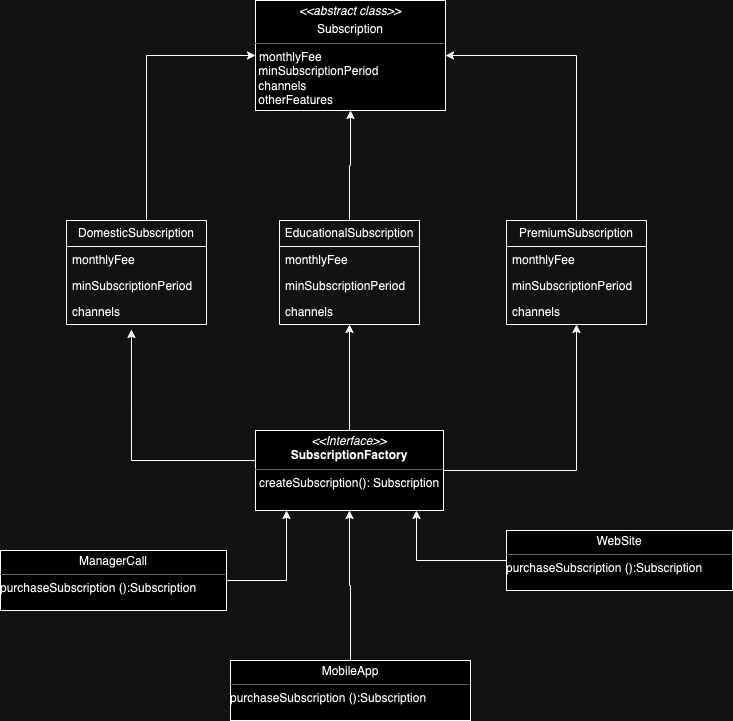

The diagram above was exported from draw.io. Its source (the exported page's mxGraphModel, read from the mxfile embedded in the PNG):
<mxGraphModel dx="1194" dy="756" grid="1" gridSize="10" guides="1" tooltips="1" connect="1" arrows="1" fold="1" page="1" pageScale="1" pageWidth="827" pageHeight="1169" math="0" shadow="0">
  <root>
    <mxCell id="0" />
    <mxCell id="1" parent="0" />
    <mxCell id="RH2YfhpS_0A9IHr1iYJQ-7" value="&lt;p style=&quot;margin:0px;margin-top:4px;text-align:center;&quot;&gt;&lt;i&gt;&amp;lt;&amp;lt;&lt;/i&gt;&lt;i style=&quot;background-color: initial;&quot;&gt;abstract class&lt;/i&gt;&lt;i style=&quot;background-color: initial;&quot;&gt;&amp;gt;&amp;gt;&lt;/i&gt;&lt;/p&gt;&lt;p style=&quot;margin:0px;margin-top:4px;text-align:center;&quot;&gt;Subscription&lt;br&gt;&lt;/p&gt;&lt;hr size=&quot;1&quot;&gt;&lt;p style=&quot;margin:0px;margin-left:4px;&quot;&gt;monthlyFee&lt;br&gt;&lt;/p&gt;&amp;nbsp;minSubscriptionPeriod&lt;br&gt;&amp;nbsp;channels&lt;br&gt;&amp;nbsp;otherFeatures" style="verticalAlign=top;align=left;overflow=fill;fontSize=12;fontFamily=Helvetica;html=1;whiteSpace=wrap;" parent="1" vertex="1">
      <mxGeometry x="319" y="200" width="190" height="110" as="geometry" />
    </mxCell>
    <mxCell id="RH2YfhpS_0A9IHr1iYJQ-27" style="edgeStyle=orthogonalEdgeStyle;rounded=0;orthogonalLoop=1;jettySize=auto;html=1;entryX=0;entryY=0.5;entryDx=0;entryDy=0;" parent="1" source="RH2YfhpS_0A9IHr1iYJQ-9" target="RH2YfhpS_0A9IHr1iYJQ-7" edge="1">
      <mxGeometry relative="1" as="geometry">
        <Array as="points">
          <mxPoint x="210" y="255" />
        </Array>
      </mxGeometry>
    </mxCell>
    <mxCell id="RH2YfhpS_0A9IHr1iYJQ-9" value="DomesticSubscription" style="swimlane;fontStyle=0;childLayout=stackLayout;horizontal=1;startSize=26;fillColor=none;horizontalStack=0;resizeParent=1;resizeParentMax=0;resizeLast=0;collapsible=1;marginBottom=0;whiteSpace=wrap;html=1;" parent="1" vertex="1">
      <mxGeometry x="130" y="420" width="140" height="104" as="geometry" />
    </mxCell>
    <mxCell id="RH2YfhpS_0A9IHr1iYJQ-10" value="monthlyFee" style="text;strokeColor=none;fillColor=none;align=left;verticalAlign=top;spacingLeft=4;spacingRight=4;overflow=hidden;rotatable=0;points=[[0,0.5],[1,0.5]];portConstraint=eastwest;whiteSpace=wrap;html=1;" parent="RH2YfhpS_0A9IHr1iYJQ-9" vertex="1">
      <mxGeometry y="26" width="140" height="26" as="geometry" />
    </mxCell>
    <mxCell id="RH2YfhpS_0A9IHr1iYJQ-11" value="minSubscriptionPeriod" style="text;strokeColor=none;fillColor=none;align=left;verticalAlign=top;spacingLeft=4;spacingRight=4;overflow=hidden;rotatable=0;points=[[0,0.5],[1,0.5]];portConstraint=eastwest;whiteSpace=wrap;html=1;" parent="RH2YfhpS_0A9IHr1iYJQ-9" vertex="1">
      <mxGeometry y="52" width="140" height="26" as="geometry" />
    </mxCell>
    <mxCell id="RH2YfhpS_0A9IHr1iYJQ-13" value="channels" style="text;strokeColor=none;fillColor=none;align=left;verticalAlign=top;spacingLeft=4;spacingRight=4;overflow=hidden;rotatable=0;points=[[0,0.5],[1,0.5]];portConstraint=eastwest;whiteSpace=wrap;html=1;" parent="RH2YfhpS_0A9IHr1iYJQ-9" vertex="1">
      <mxGeometry y="78" width="140" height="26" as="geometry" />
    </mxCell>
    <mxCell id="RH2YfhpS_0A9IHr1iYJQ-28" style="edgeStyle=orthogonalEdgeStyle;rounded=0;orthogonalLoop=1;jettySize=auto;html=1;entryX=0.5;entryY=1;entryDx=0;entryDy=0;" parent="1" source="RH2YfhpS_0A9IHr1iYJQ-14" target="RH2YfhpS_0A9IHr1iYJQ-7" edge="1">
      <mxGeometry relative="1" as="geometry" />
    </mxCell>
    <mxCell id="RH2YfhpS_0A9IHr1iYJQ-14" value="EducationalSubscription" style="swimlane;fontStyle=0;childLayout=stackLayout;horizontal=1;startSize=26;fillColor=none;horizontalStack=0;resizeParent=1;resizeParentMax=0;resizeLast=0;collapsible=1;marginBottom=0;whiteSpace=wrap;html=1;" parent="1" vertex="1">
      <mxGeometry x="343" y="420" width="140" height="104" as="geometry" />
    </mxCell>
    <mxCell id="RH2YfhpS_0A9IHr1iYJQ-15" value="monthlyFee" style="text;strokeColor=none;fillColor=none;align=left;verticalAlign=top;spacingLeft=4;spacingRight=4;overflow=hidden;rotatable=0;points=[[0,0.5],[1,0.5]];portConstraint=eastwest;whiteSpace=wrap;html=1;" parent="RH2YfhpS_0A9IHr1iYJQ-14" vertex="1">
      <mxGeometry y="26" width="140" height="26" as="geometry" />
    </mxCell>
    <mxCell id="RH2YfhpS_0A9IHr1iYJQ-16" value="minSubscriptionPeriod" style="text;strokeColor=none;fillColor=none;align=left;verticalAlign=top;spacingLeft=4;spacingRight=4;overflow=hidden;rotatable=0;points=[[0,0.5],[1,0.5]];portConstraint=eastwest;whiteSpace=wrap;html=1;" parent="RH2YfhpS_0A9IHr1iYJQ-14" vertex="1">
      <mxGeometry y="52" width="140" height="26" as="geometry" />
    </mxCell>
    <mxCell id="RH2YfhpS_0A9IHr1iYJQ-17" value="channels" style="text;strokeColor=none;fillColor=none;align=left;verticalAlign=top;spacingLeft=4;spacingRight=4;overflow=hidden;rotatable=0;points=[[0,0.5],[1,0.5]];portConstraint=eastwest;whiteSpace=wrap;html=1;" parent="RH2YfhpS_0A9IHr1iYJQ-14" vertex="1">
      <mxGeometry y="78" width="140" height="26" as="geometry" />
    </mxCell>
    <mxCell id="RH2YfhpS_0A9IHr1iYJQ-29" style="edgeStyle=orthogonalEdgeStyle;rounded=0;orthogonalLoop=1;jettySize=auto;html=1;entryX=1;entryY=0.5;entryDx=0;entryDy=0;" parent="1" source="RH2YfhpS_0A9IHr1iYJQ-19" target="RH2YfhpS_0A9IHr1iYJQ-7" edge="1">
      <mxGeometry relative="1" as="geometry">
        <Array as="points">
          <mxPoint x="640" y="255" />
        </Array>
      </mxGeometry>
    </mxCell>
    <mxCell id="RH2YfhpS_0A9IHr1iYJQ-19" value="PremiumSubscription" style="swimlane;fontStyle=0;childLayout=stackLayout;horizontal=1;startSize=26;fillColor=none;horizontalStack=0;resizeParent=1;resizeParentMax=0;resizeLast=0;collapsible=1;marginBottom=0;whiteSpace=wrap;html=1;" parent="1" vertex="1">
      <mxGeometry x="570" y="420" width="140" height="104" as="geometry" />
    </mxCell>
    <mxCell id="RH2YfhpS_0A9IHr1iYJQ-20" value="monthlyFee" style="text;strokeColor=none;fillColor=none;align=left;verticalAlign=top;spacingLeft=4;spacingRight=4;overflow=hidden;rotatable=0;points=[[0,0.5],[1,0.5]];portConstraint=eastwest;whiteSpace=wrap;html=1;" parent="RH2YfhpS_0A9IHr1iYJQ-19" vertex="1">
      <mxGeometry y="26" width="140" height="26" as="geometry" />
    </mxCell>
    <mxCell id="RH2YfhpS_0A9IHr1iYJQ-21" value="minSubscriptionPeriod" style="text;strokeColor=none;fillColor=none;align=left;verticalAlign=top;spacingLeft=4;spacingRight=4;overflow=hidden;rotatable=0;points=[[0,0.5],[1,0.5]];portConstraint=eastwest;whiteSpace=wrap;html=1;" parent="RH2YfhpS_0A9IHr1iYJQ-19" vertex="1">
      <mxGeometry y="52" width="140" height="26" as="geometry" />
    </mxCell>
    <mxCell id="RH2YfhpS_0A9IHr1iYJQ-22" value="channels" style="text;strokeColor=none;fillColor=none;align=left;verticalAlign=top;spacingLeft=4;spacingRight=4;overflow=hidden;rotatable=0;points=[[0,0.5],[1,0.5]];portConstraint=eastwest;whiteSpace=wrap;html=1;" parent="RH2YfhpS_0A9IHr1iYJQ-19" vertex="1">
      <mxGeometry y="78" width="140" height="26" as="geometry" />
    </mxCell>
    <mxCell id="RH2YfhpS_0A9IHr1iYJQ-53" style="edgeStyle=orthogonalEdgeStyle;rounded=0;orthogonalLoop=1;jettySize=auto;html=1;" parent="1" source="RH2YfhpS_0A9IHr1iYJQ-34" target="RH2YfhpS_0A9IHr1iYJQ-35" edge="1">
      <mxGeometry relative="1" as="geometry">
        <Array as="points">
          <mxPoint x="350" y="780" />
        </Array>
      </mxGeometry>
    </mxCell>
    <mxCell id="RH2YfhpS_0A9IHr1iYJQ-34" value="&lt;p style=&quot;margin:0px;margin-top:4px;text-align:center;&quot;&gt;ManagerCall&lt;br&gt;&lt;/p&gt;&lt;hr size=&quot;1&quot;&gt;&lt;div style=&quot;height:2px;&quot;&gt;purchaseSubscription ():Subscription&lt;/div&gt;" style="verticalAlign=top;align=left;overflow=fill;fontSize=12;fontFamily=Helvetica;html=1;whiteSpace=wrap;" parent="1" vertex="1">
      <mxGeometry x="64" y="750" width="226" height="60" as="geometry" />
    </mxCell>
    <mxCell id="RH2YfhpS_0A9IHr1iYJQ-51" style="edgeStyle=orthogonalEdgeStyle;rounded=0;orthogonalLoop=1;jettySize=auto;html=1;" parent="1" source="RH2YfhpS_0A9IHr1iYJQ-35" target="RH2YfhpS_0A9IHr1iYJQ-14" edge="1">
      <mxGeometry relative="1" as="geometry" />
    </mxCell>
    <mxCell id="RH2YfhpS_0A9IHr1iYJQ-52" style="edgeStyle=orthogonalEdgeStyle;rounded=0;orthogonalLoop=1;jettySize=auto;html=1;" parent="1" source="RH2YfhpS_0A9IHr1iYJQ-35" target="RH2YfhpS_0A9IHr1iYJQ-19" edge="1">
      <mxGeometry relative="1" as="geometry" />
    </mxCell>
    <mxCell id="RH2YfhpS_0A9IHr1iYJQ-35" value="&lt;p style=&quot;margin:0px;margin-top:4px;text-align:center;&quot;&gt;&lt;i&gt;&amp;lt;&amp;lt;Interface&amp;gt;&amp;gt;&lt;/i&gt;&lt;br&gt;&lt;b&gt;SubscriptionFactory&lt;/b&gt;&lt;br&gt;&lt;/p&gt;&lt;hr size=&quot;1&quot;&gt;&lt;p style=&quot;margin:0px;margin-left:4px;&quot;&gt;createSubscription(): Subscription&lt;br&gt;&lt;/p&gt;" style="verticalAlign=top;align=left;overflow=fill;fontSize=12;fontFamily=Helvetica;html=1;whiteSpace=wrap;" parent="1" vertex="1">
      <mxGeometry x="319" y="630" width="188" height="80" as="geometry" />
    </mxCell>
    <mxCell id="RH2YfhpS_0A9IHr1iYJQ-55" style="edgeStyle=orthogonalEdgeStyle;rounded=0;orthogonalLoop=1;jettySize=auto;html=1;" parent="1" source="RH2YfhpS_0A9IHr1iYJQ-36" target="RH2YfhpS_0A9IHr1iYJQ-35" edge="1">
      <mxGeometry relative="1" as="geometry" />
    </mxCell>
    <mxCell id="RH2YfhpS_0A9IHr1iYJQ-36" value="&lt;p style=&quot;margin:0px;margin-top:4px;text-align:center;&quot;&gt;MobileApp&lt;br&gt;&lt;/p&gt;&lt;hr size=&quot;1&quot;&gt;&lt;div style=&quot;height:2px;&quot;&gt;purchaseSubscription ():Subscription&lt;/div&gt;" style="verticalAlign=top;align=left;overflow=fill;fontSize=12;fontFamily=Helvetica;html=1;whiteSpace=wrap;" parent="1" vertex="1">
      <mxGeometry x="294" y="860" width="240" height="60" as="geometry" />
    </mxCell>
    <mxCell id="RH2YfhpS_0A9IHr1iYJQ-54" style="edgeStyle=orthogonalEdgeStyle;rounded=0;orthogonalLoop=1;jettySize=auto;html=1;" parent="1" source="RH2YfhpS_0A9IHr1iYJQ-37" target="RH2YfhpS_0A9IHr1iYJQ-35" edge="1">
      <mxGeometry relative="1" as="geometry">
        <Array as="points">
          <mxPoint x="480" y="760" />
        </Array>
      </mxGeometry>
    </mxCell>
    <mxCell id="RH2YfhpS_0A9IHr1iYJQ-37" value="&lt;p style=&quot;margin:0px;margin-top:4px;text-align:center;&quot;&gt;WebSite&lt;br&gt;&lt;/p&gt;&lt;hr size=&quot;1&quot;&gt;&lt;div style=&quot;height:2px;&quot;&gt;purchaseSubscription ():Subscription&lt;/div&gt;" style="verticalAlign=top;align=left;overflow=fill;fontSize=12;fontFamily=Helvetica;html=1;whiteSpace=wrap;" parent="1" vertex="1">
      <mxGeometry x="570" y="730" width="226" height="60" as="geometry" />
    </mxCell>
    <mxCell id="RH2YfhpS_0A9IHr1iYJQ-50" style="edgeStyle=orthogonalEdgeStyle;rounded=0;orthogonalLoop=1;jettySize=auto;html=1;entryX=0.464;entryY=1.192;entryDx=0;entryDy=0;entryPerimeter=0;" parent="1" source="RH2YfhpS_0A9IHr1iYJQ-35" target="RH2YfhpS_0A9IHr1iYJQ-13" edge="1">
      <mxGeometry relative="1" as="geometry">
        <Array as="points">
          <mxPoint x="195" y="660" />
        </Array>
      </mxGeometry>
    </mxCell>
  </root>
</mxGraphModel>